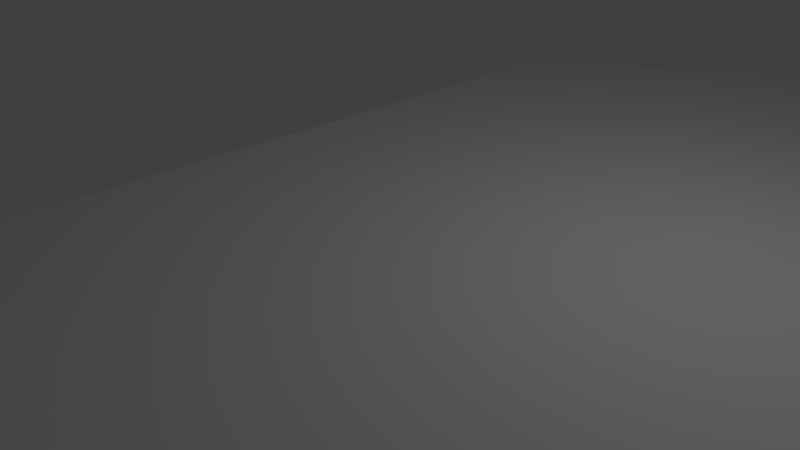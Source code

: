 # Source: platform2.blend  (saved by Blender 2.79.0; exported with 4.5.12 LTS)
import bpy
from mathutils import Matrix  # noqa: F401  (used for matrix-valued properties, if any)

bpy.ops.wm.read_factory_settings(use_empty=True)
scene = bpy.context.scene
scene.name = 'Scene'

# ---- collections
col_collection_1 = bpy.data.collections.new('Collection 1'); scene.collection.children.link(col_collection_1)

# ---- materials (node trees are filled in below, after node groups)
mat_material = bpy.data.materials.new('Material')
mat_material.alpha_threshold = 0.0
mat_material.use_transparent_shadow = False
mat_material.roughness = 0.5
mat_material.line_color = (0.0, 0.0, 0.0, 1.0)

# ---- material node trees

# ---- world
world_world = bpy.data.worlds.new('World'); scene.world = world_world
world_world.color = (0.05088, 0.05088, 0.05088)
world_world.use_sun_shadow = False
world_world.sun_shadow_jitter_overblur = 0.0
world_world.cycles.sampling_method = 'MANUAL'

# ---- cameras
cam_camera = bpy.data.cameras.new('Camera')
cam_camera.clip_end = 100.0
cam_camera.lens = 35.0
cam_camera.sensor_width = 32.0
cam_camera.sensor_height = 18.0
cam_camera.ortho_scale = 7.314
cam_camera.dof.focus_distance = 0.0
cam_camera.dof.aperture_fstop = 128.0

# ---- lights
light_lamp = bpy.data.lights.new('Lamp', 'POINT')
light_lamp.transmission_factor = 0.0
light_lamp.cutoff_distance = 30.0
light_lamp.energy = 100.0
light_lamp.shadow_buffer_clip_start = 1.001
light_lamp.shadow_soft_size = 0.1
light_lamp.shadow_maximum_resolution = 0.006
light_lamp.use_absolute_resolution = True

# ---- meshes
me_cube = bpy.data.meshes.new('Cube')
me_cube.from_pydata([(3.781, 9.96, -0.5), (5.16, -12.3, -0.5), (-2.194, -6.0, -0.5), (-2.194, 6.0, -0.5), (3.781, 9.96, 0.5), (5.16, -12.3, 0.5), (-2.194, -6.0, 0.5), (-2.194, 6.0, 0.5), (27.87, 2.289, -0.5), (20.0, -6.0, -0.5), (27.87, 2.289, 0.5), (20.0, -6.0, 0.5), (10.0, 16.0, -0.5), (10.0, 16.0, 0.5), (24.87, 16.0, -0.5), (24.87, 16.0, 0.5), (10.0, -22.91, -0.5), (10.0, -22.91, 0.5), (21.68, -22.91, -0.5), (21.68, -22.91, 0.5)], [], [(0, 1, 2, 3), (4, 7, 6, 5), (5, 1, 16, 17), (1, 5, 6, 2), (2, 6, 7, 3), (4, 0, 3, 7), (8, 10, 11, 9), (0, 4, 13, 12), (1, 0, 8, 9), (4, 5, 11, 10), (12, 13, 15, 14), (4, 10, 15, 13), (8, 0, 12, 14), (10, 8, 14, 15), (1, 9, 18, 16), (9, 11, 19, 18), (11, 5, 17, 19), (17, 16, 18, 19)])
_uv = me_cube.uv_layers.new(name='UVMap')
_uv.uv.foreach_set('vector', [0.813, 0.7582, 0.2828, 0.7242, 0.4324, 0.8997, 0.7183, 0.9004, 0.8134, 0.7544, 0.719, 0.8968, 0.4331, 0.8968, 0.2831, 0.7216, 0.4346, 0.06383, 0.4346, 0.09018, 0.1271, 0.09018, 0.1271, 0.06383, 0.379, 0.06487, 0.379, 0.09122, 0.1239, 0.09122, 0.1239, 0.06487, 0.1271, 0.09456, 0.1271, 0.06821, 0.4433, 0.06821, 0.4433, 0.09456, 0.3106, 0.06429, 0.3106, 0.09064, 0.1218, 0.09064, 0.1218, 0.06429, 0.4266, 0.06718, 0.4266, 0.09353, 0.1255, 0.09353, 0.1255, 0.06718, 0.3106, 0.09064, 0.3106, 0.06429, 0.5391, 0.06429, 0.5391, 0.09064, 0.2828, 0.7242, 0.813, 0.7582, 0.6315, 0.1839, 0.4336, 0.3709, 0.8134, 0.7544, 0.2831, 0.7216, 0.4331, 0.368, 0.6306, 0.1806, 0.5391, 0.09064, 0.5391, 0.06429, 0.9308, 0.06429, 0.9308, 0.09064, 0.8134, 0.7544, 0.6306, 0.1806, 0.9573, 0.2521, 0.9573, 0.6063, 0.6315, 0.1839, 0.813, 0.7582, 0.9572, 0.6103, 0.958, 0.2561, 0.1304, 0.09029, 0.1304, 0.06394, 0.5002, 0.06394, 0.5002, 0.09029, 0.2828, 0.7242, 0.4336, 0.3709, 0.03065, 0.33, 0.03003, 0.6083, 0.575, 0.06936, 0.575, 0.09571, 0.1271, 0.09571, 0.1271, 0.06936, 0.4331, 0.368, 0.2831, 0.7216, 0.03009, 0.6063, 0.03009, 0.328, 0.1271, 0.09237, 0.1271, 0.06602, 0.4349, 0.06602, 0.4349, 0.09237])
me_cube.materials.append(mat_material)
me_cube.use_remesh_preserve_volume = False
me_cube.use_remesh_preserve_attributes = False
me_cube.use_mirror_vertex_groups = False
me_cube.update()

# ---- objects
ob_cube = bpy.data.objects.new('Cube', me_cube)
ob_lamp = bpy.data.objects.new('Lamp', light_lamp)
ob_camera = bpy.data.objects.new('Camera', cam_camera)

# ---- transforms, parenting, visibility, modifiers, constraints
ob_cube.location = (0.0, 0.0, 0.42)
ob_cube.lock_rotations_4d = False
ob_cube.empty_display_type = 'ARROWS'
ob_cube.lineart.crease_threshold = 0.0
ob_lamp.location = (4.076, 1.005, 5.904)
ob_lamp.rotation_euler = (0.6503, 0.05522, 1.866)
ob_lamp.lock_rotations_4d = False
ob_lamp.empty_display_type = 'ARROWS'
ob_lamp.color = (0.0, 0.0, 0.0, 0.0)
ob_lamp.lineart.crease_threshold = 0.0
ob_camera.location = (7.481, -6.508, 5.344)
ob_camera.rotation_euler = (1.109, 0.0, 0.8149)
ob_camera.lock_rotations_4d = False
ob_camera.empty_display_type = 'ARROWS'
ob_camera.color = (0.0, 0.0, 0.0, 0.0)
ob_camera.display_type = 'WIRE'
ob_camera.lineart.crease_threshold = 0.0

# ---- collection membership
col_collection_1.objects.link(ob_cube)
col_collection_1.objects.link(ob_lamp)
col_collection_1.objects.link(ob_camera)

# ---- scene / render settings (as saved in the file)
scene.camera = ob_camera
scene.frame_start = 1; scene.frame_end = 250; scene.frame_set(0)
scene.render.engine = 'BLENDER_EEVEE_NEXT'
scene.render.resolution_percentage = 50
scene.render.dither_intensity = 0.0
scene.cycles.use_denoising = False
scene.cycles.samples = 128
scene.cycles.sampling_pattern = 'TABULATED_SOBOL'
scene.cycles.use_adaptive_sampling = False
scene.cycles.use_light_tree = False
scene.cycles.blur_glossy = 0.0
scene.cycles.sample_clamp_indirect = 0.0
scene.view_settings.view_transform = 'Standard'
bpy.context.view_layer.update()
